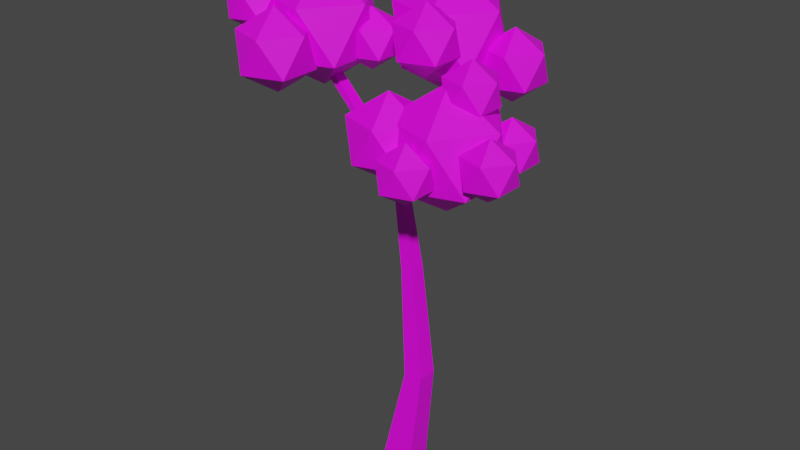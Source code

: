 # Source: Pohon01.blend  (saved by Blender 3.4.6; exported with 4.5.12 LTS)
import bpy
from mathutils import Matrix  # noqa: F401  (used for matrix-valued properties, if any)

bpy.ops.wm.read_factory_settings(use_empty=True)
scene = bpy.context.scene
scene.name = 'Scene'

# ---- collections
col_collection = bpy.data.collections.new('Collection'); scene.collection.children.link(col_collection)

# ---- images (referenced by path relative to the original .blend; pixels are not part of the script)
import os
ASSET_DIR = os.environ.get("B2B_ASSET_DIR", "")  # directory of the original .blend (textures are referenced by path, not embedded)
HERE = os.path.dirname(os.path.abspath(__file__))  # packed textures are extracted next to this script under _unpacked/

def load_image(name, relpath, width, height, colorspace="sRGB"):
    """Load a texture the original file referenced (path relative to the .blend, or extracted next to this script)."""
    p = next((c for c in (os.path.join(HERE, relpath), os.path.join(ASSET_DIR, relpath)) if relpath and os.path.exists(c)), "")
    if p:
        img = bpy.data.images.load(p, check_existing=True)
        img.name = name
    else:  # same state as the original file: an image datablock whose file is absent (Cycles renders it pink)
        img = bpy.data.images.new(name, width, height)
        img.source = "FILE"
        img.filepath = "//" + (relpath or name)
    img.colorspace_settings.name = colorspace
    return img
img_colorpalete_duel_32x_png = load_image('colorPalete_duel-32x.png', 'Colors/colorPalete_duel-32x.png', 1024, 1024, 'sRGB')

# ---- materials (node trees are filled in below, after node groups)
mat_materialmap = bpy.data.materials.new('MaterialMap')
mat_materialmap.alpha_threshold = 0.0
mat_materialmap.use_transparent_shadow = False
mat_materialmap.roughness = 0.5
mat_materialmap.line_color = (0.0, 0.0, 0.0, 1.0)

# ---- material node trees
mat_materialmap.use_nodes = True; mat_materialmap.node_tree.nodes.clear()
_N = mat_materialmap.node_tree.nodes; _L = mat_materialmap.node_tree.links
n0 = _N.new('ShaderNodeOutputMaterial'); n0.name = 'Material Output'; n0.location = (300, 300)
n1 = _N.new('ShaderNodeBsdfPrincipled'); n1.name = 'Principled BSDF'; n1.location = (10, 300)
n1.distribution = 'GGX'
n1.subsurface_method = 'RANDOM_WALK_SKIN'
n1.inputs[3].default_value = 1.45
n1.inputs[27].default_value = (0.0, 0.0, 0.0, 1.0)
n1.inputs[28].default_value = 1.0
n2 = _N.new('ShaderNodeTexImage'); n2.name = 'Image Texture'; n2.location = (-446, 282)
n2.image = img_colorpalete_duel_32x_png
_L.new(n1.outputs[0], n0.inputs[0])
_L.new(n2.outputs[0], n1.inputs[0])
n0.is_active_output = True

# ---- world
world_world = bpy.data.worlds.new('World'); scene.world = world_world
world_world.use_nodes = True; world_world.node_tree.nodes.clear()
_N = world_world.node_tree.nodes; _L = world_world.node_tree.links
n0 = _N.new('ShaderNodeOutputWorld'); n0.name = 'World Output'; n0.location = (300, 300)
n1 = _N.new('ShaderNodeBackground'); n1.name = 'Background'; n1.location = (10, 300)
n1.inputs[0].default_value = (0.05088, 0.05088, 0.05088, 1.0)
_L.new(n1.outputs[0], n0.inputs[0])
n0.is_active_output = True
world_world.color = (0.05088, 0.05088, 0.05088)
world_world.use_sun_shadow = False
world_world.sun_shadow_jitter_overblur = 0.0

# ---- meshes
me_cube_001 = bpy.data.meshes.new('Cube.001')
me_cube_001.from_pydata([(0.4909, -0.2148, 2.336), (0.8081, -0.4452, 2.578), (0.3698, -0.5876, 2.578), (0.09888, -0.2148, 2.578), (0.3698, 0.1581, 2.578), (0.8081, 0.01568, 2.578), (0.6121, -0.5876, 2.97), (0.1738, -0.4452, 2.97), (0.1738, 0.01568, 2.97), (0.6121, 0.1581, 2.97), (0.883, -0.2148, 2.97), (0.4909, -0.2148, 3.212), (0.8916, -0.3297, 2.565), (1.043, -0.4395, 2.681), (0.8339, -0.5073, 2.681), (0.7049, -0.3297, 2.681), (0.8339, -0.1521, 2.681), (1.043, -0.22, 2.681), (0.9493, -0.5073, 2.867), (0.7405, -0.4395, 2.867), (0.7405, -0.22, 2.867), (0.9493, -0.1521, 2.867), (1.078, -0.3297, 2.867), (0.8916, -0.3297, 2.983), (0.4659, -0.6007, 2.513), (0.617, -0.7105, 2.628), (0.4082, -0.7783, 2.628), (0.2792, -0.6007, 2.628), (0.4082, -0.4231, 2.628), (0.617, -0.4909, 2.628), (0.5236, -0.7783, 2.815), (0.3148, -0.7105, 2.815), (0.3148, -0.4909, 2.815), (0.5236, -0.4231, 2.815), (0.6527, -0.6007, 2.815), (0.4659, -0.6007, 2.93), (0.1444, -0.3769, 2.508), (0.3659, -0.5379, 2.677), (0.05976, -0.6373, 2.677), (-0.1294, -0.3769, 2.677), (0.05976, -0.1165, 2.677), (0.3659, -0.216, 2.677), (0.229, -0.6373, 2.951), (-0.07715, -0.5379, 2.951), (-0.07715, -0.216, 2.951), (0.229, -0.1165, 2.951), (0.4182, -0.3769, 2.951), (0.1444, -0.3769, 3.12), (0.5975, -0.1276, 2.94), (0.7485, -0.2374, 3.055), (0.5398, -0.3052, 3.055), (0.4107, -0.1276, 3.055), (0.5398, 0.05, 3.055), (0.7485, -0.01784, 3.055), (0.6552, -0.3052, 3.242), (0.4464, -0.2374, 3.242), (0.4464, -0.01784, 3.242), (0.6552, 0.05, 3.242), (0.7842, -0.1276, 3.242), (0.5975, -0.1276, 3.358), (0.7582, 0.08806, 2.54), (0.9093, -0.0217, 2.655), (0.7005, -0.08953, 2.655), (0.5715, 0.08806, 2.655), (0.7005, 0.2657, 2.655), (0.9093, 0.1978, 2.655), (0.8159, -0.08953, 2.842), (0.6071, -0.0217, 2.842), (0.6071, 0.1978, 2.842), (0.8159, 0.2657, 2.842), (0.9449, 0.08806, 2.842), (0.7582, 0.08806, 2.957), (0.0, 0.4344, 2.849), (0.3172, 0.2039, 3.092), (-0.1212, 0.06148, 3.092), (-0.3921, 0.4344, 3.092), (-0.1212, 0.8072, 3.092), (0.3172, 0.6648, 3.092), (0.1212, 0.06148, 3.484), (-0.3172, 0.2039, 3.484), (-0.3172, 0.6648, 3.484), (0.1212, 0.8072, 3.484), (0.3921, 0.4344, 3.484), (0.0, 0.4344, 3.726), (0.09643, 0.05236, 3.082), (0.2776, -0.07926, 3.221), (0.02723, -0.1606, 3.221), (-0.1275, 0.05236, 3.221), (0.02723, 0.2653, 3.221), (0.2776, 0.184, 3.221), (0.1656, -0.1606, 3.445), (-0.08474, -0.07926, 3.445), (-0.08474, 0.184, 3.445), (0.1656, 0.2653, 3.445), (0.3204, 0.05236, 3.445), (0.09643, 0.05236, 3.583), (0.44, 0.5545, 2.846), (0.6276, 0.4182, 2.989), (0.3683, 0.3339, 2.989), (0.208, 0.5545, 2.989), (0.3683, 0.7751, 2.989), (0.6276, 0.6909, 2.989), (0.5116, 0.3339, 3.221), (0.2523, 0.4182, 3.221), (0.2523, 0.6909, 3.221), (0.5116, 0.7751, 3.221), (0.6719, 0.5545, 3.221), (0.44, 0.5545, 3.364), (0.03136, 0.6146, 3.34), (0.219, 0.4783, 3.483), (-0.04031, 0.394, 3.483), (-0.2006, 0.6146, 3.483), (-0.04031, 0.8352, 3.483), (0.219, 0.7509, 3.483), (0.103, 0.394, 3.715), (-0.1563, 0.4783, 3.715), (-0.1563, 0.7509, 3.715), (0.103, 0.8352, 3.715), (0.2633, 0.6146, 3.715), (0.03136, 0.6146, 3.858), (-0.3641, 0.6628, 3.032), (-0.1764, 0.5264, 3.176), (-0.4357, 0.4422, 3.176), (-0.596, 0.6628, 3.176), (-0.4357, 0.8834, 3.176), (-0.1764, 0.7991, 3.176), (-0.2924, 0.4422, 3.408), (-0.5517, 0.5264, 3.408), (-0.5517, 0.7991, 3.408), (-0.2924, 0.8834, 3.408), (-0.1321, 0.6628, 3.408), (-0.3641, 0.6628, 3.551), (-0.8126, 0.06703, 3.378), (-0.6511, -0.05027, 3.502), (-0.8742, -0.1228, 3.502), (-1.012, 0.06703, 3.502), (-0.8742, 0.2568, 3.502), (-0.6511, 0.1843, 3.502), (-0.7509, -0.1228, 3.701), (-0.974, -0.05027, 3.701), (-0.974, 0.1843, 3.701), (-0.7509, 0.2568, 3.701), (-0.613, 0.06703, 3.701), (-0.8126, 0.06703, 3.825), (-0.765, 0.0, 2.849), (-0.4478, -0.2304, 3.092), (-0.8862, -0.3729, 3.092), (-1.157, 0.0, 3.092), (-0.8862, 0.3729, 3.092), (-0.4478, 0.2304, 3.092), (-0.6439, -0.3729, 3.484), (-1.082, -0.2304, 3.484), (-1.082, 0.2304, 3.484), (-0.6439, 0.3729, 3.484), (-0.373, 0.0, 3.484), (-0.765, 0.0, 3.726), (-0.7756, -0.4357, 2.909), (-0.5604, -0.592, 3.074), (-0.8578, -0.6887, 3.074), (-1.042, -0.4357, 3.074), (-0.8578, -0.1827, 3.074), (-0.5604, -0.2793, 3.074), (-0.6934, -0.6887, 3.34), (-0.9908, -0.592, 3.34), (-0.9908, -0.2793, 3.34), (-0.6934, -0.1827, 3.34), (-0.5096, -0.4357, 3.34), (-0.7756, -0.4357, 3.504), (-1.121, -0.2745, 3.221), (-0.9597, -0.3918, 3.344), (-1.183, -0.4643, 3.344), (-1.321, -0.2745, 3.344), (-1.183, -0.08472, 3.344), (-0.9597, -0.1572, 3.344), (-1.059, -0.4643, 3.543), (-1.283, -0.3918, 3.543), (-1.283, -0.1572, 3.543), (-1.059, -0.08472, 3.543), (-0.9216, -0.2745, 3.543), (-1.121, -0.2745, 3.667), (-0.962, 0.3619, 3.139), (-0.8005, 0.2446, 3.262), (-1.024, 0.1721, 3.262), (-1.162, 0.3619, 3.262), (-1.024, 0.5517, 3.262), (-0.8005, 0.4792, 3.262), (-0.9003, 0.1721, 3.462), (-1.123, 0.2446, 3.462), (-1.123, 0.4792, 3.462), (-0.9003, 0.5517, 3.462), (-0.7624, 0.3619, 3.462), (-0.962, 0.3619, 3.585), (-0.4461, 0.1469, 2.987), (-0.2846, 0.02959, 3.11), (-0.5077, -0.0429, 3.11), (-0.6456, 0.1469, 3.11), (-0.5077, 0.3367, 3.11), (-0.2846, 0.2642, 3.11), (-0.3844, -0.0429, 3.31), (-0.6075, 0.02959, 3.31), (-0.6075, 0.2642, 3.31), (-0.3844, 0.3367, 3.31), (-0.2465, 0.1469, 3.31), (-0.4461, 0.1469, 3.433)], [], [(0, 1, 2), (1, 0, 5), (0, 2, 3), (0, 3, 4), (0, 4, 5), (1, 5, 10), (2, 1, 6), (3, 2, 7), (4, 3, 8), (5, 4, 9), (1, 10, 6), (2, 6, 7), (3, 7, 8), (4, 8, 9), (5, 9, 10), (6, 10, 11), (7, 6, 11), (8, 7, 11), (9, 8, 11), (10, 9, 11), (12, 13, 14), (13, 12, 17), (12, 14, 15), (12, 15, 16), (12, 16, 17), (13, 17, 22), (14, 13, 18), (15, 14, 19), (16, 15, 20), (17, 16, 21), (13, 22, 18), (14, 18, 19), (15, 19, 20), (16, 20, 21), (17, 21, 22), (18, 22, 23), (19, 18, 23), (20, 19, 23), (21, 20, 23), (22, 21, 23), (24, 25, 26), (25, 24, 29), (24, 26, 27), (24, 27, 28), (24, 28, 29), (25, 29, 34), (26, 25, 30), (27, 26, 31), (28, 27, 32), (29, 28, 33), (25, 34, 30), (26, 30, 31), (27, 31, 32), (28, 32, 33), (29, 33, 34), (30, 34, 35), (31, 30, 35), (32, 31, 35), (33, 32, 35), (34, 33, 35), (36, 37, 38), (37, 36, 41), (36, 38, 39), (36, 39, 40), (36, 40, 41), (37, 41, 46), (38, 37, 42), (39, 38, 43), (40, 39, 44), (41, 40, 45), (37, 46, 42), (38, 42, 43), (39, 43, 44), (40, 44, 45), (41, 45, 46), (42, 46, 47), (43, 42, 47), (44, 43, 47), (45, 44, 47), (46, 45, 47), (48, 49, 50), (49, 48, 53), (48, 50, 51), (48, 51, 52), (48, 52, 53), (49, 53, 58), (50, 49, 54), (51, 50, 55), (52, 51, 56), (53, 52, 57), (49, 58, 54), (50, 54, 55), (51, 55, 56), (52, 56, 57), (53, 57, 58), (54, 58, 59), (55, 54, 59), (56, 55, 59), (57, 56, 59), (58, 57, 59), (60, 61, 62), (61, 60, 65), (60, 62, 63), (60, 63, 64), (60, 64, 65), (61, 65, 70), (62, 61, 66), (63, 62, 67), (64, 63, 68), (65, 64, 69), (61, 70, 66), (62, 66, 67), (63, 67, 68), (64, 68, 69), (65, 69, 70), (66, 70, 71), (67, 66, 71), (68, 67, 71), (69, 68, 71), (70, 69, 71), (72, 73, 74), (73, 72, 77), (72, 74, 75), (72, 75, 76), (72, 76, 77), (73, 77, 82), (74, 73, 78), (75, 74, 79), (76, 75, 80), (77, 76, 81), (73, 82, 78), (74, 78, 79), (75, 79, 80), (76, 80, 81), (77, 81, 82), (78, 82, 83), (79, 78, 83), (80, 79, 83), (81, 80, 83), (82, 81, 83), (84, 85, 86), (85, 84, 89), (84, 86, 87), (84, 87, 88), (84, 88, 89), (85, 89, 94), (86, 85, 90), (87, 86, 91), (88, 87, 92), (89, 88, 93), (85, 94, 90), (86, 90, 91), (87, 91, 92), (88, 92, 93), (89, 93, 94), (90, 94, 95), (91, 90, 95), (92, 91, 95), (93, 92, 95), (94, 93, 95), (96, 97, 98), (97, 96, 101), (96, 98, 99), (96, 99, 100), (96, 100, 101), (97, 101, 106), (98, 97, 102), (99, 98, 103), (100, 99, 104), (101, 100, 105), (97, 106, 102), (98, 102, 103), (99, 103, 104), (100, 104, 105), (101, 105, 106), (102, 106, 107), (103, 102, 107), (104, 103, 107), (105, 104, 107), (106, 105, 107), (108, 109, 110), (109, 108, 113), (108, 110, 111), (108, 111, 112), (108, 112, 113), (109, 113, 118), (110, 109, 114), (111, 110, 115), (112, 111, 116), (113, 112, 117), (109, 118, 114), (110, 114, 115), (111, 115, 116), (112, 116, 117), (113, 117, 118), (114, 118, 119), (115, 114, 119), (116, 115, 119), (117, 116, 119), (118, 117, 119), (120, 121, 122), (121, 120, 125), (120, 122, 123), (120, 123, 124), (120, 124, 125), (121, 125, 130), (122, 121, 126), (123, 122, 127), (124, 123, 128), (125, 124, 129), (121, 130, 126), (122, 126, 127), (123, 127, 128), (124, 128, 129), (125, 129, 130), (126, 130, 131), (127, 126, 131), (128, 127, 131), (129, 128, 131), (130, 129, 131), (132, 133, 134), (133, 132, 137), (132, 134, 135), (132, 135, 136), (132, 136, 137), (133, 137, 142), (134, 133, 138), (135, 134, 139), (136, 135, 140), (137, 136, 141), (133, 142, 138), (134, 138, 139), (135, 139, 140), (136, 140, 141), (137, 141, 142), (138, 142, 143), (139, 138, 143), (140, 139, 143), (141, 140, 143), (142, 141, 143), (144, 145, 146), (145, 144, 149), (144, 146, 147), (144, 147, 148), (144, 148, 149), (145, 149, 154), (146, 145, 150), (147, 146, 151), (148, 147, 152), (149, 148, 153), (145, 154, 150), (146, 150, 151), (147, 151, 152), (148, 152, 153), (149, 153, 154), (150, 154, 155), (151, 150, 155), (152, 151, 155), (153, 152, 155), (154, 153, 155), (156, 157, 158), (157, 156, 161), (156, 158, 159), (156, 159, 160), (156, 160, 161), (157, 161, 166), (158, 157, 162), (159, 158, 163), (160, 159, 164), (161, 160, 165), (157, 166, 162), (158, 162, 163), (159, 163, 164), (160, 164, 165), (161, 165, 166), (162, 166, 167), (163, 162, 167), (164, 163, 167), (165, 164, 167), (166, 165, 167), (168, 169, 170), (169, 168, 173), (168, 170, 171), (168, 171, 172), (168, 172, 173), (169, 173, 178), (170, 169, 174), (171, 170, 175), (172, 171, 176), (173, 172, 177), (169, 178, 174), (170, 174, 175), (171, 175, 176), (172, 176, 177), (173, 177, 178), (174, 178, 179), (175, 174, 179), (176, 175, 179), (177, 176, 179), (178, 177, 179), (180, 181, 182), (181, 180, 185), (180, 182, 183), (180, 183, 184), (180, 184, 185), (181, 185, 190), (182, 181, 186), (183, 182, 187), (184, 183, 188), (185, 184, 189), (181, 190, 186), (182, 186, 187), (183, 187, 188), (184, 188, 189), (185, 189, 190), (186, 190, 191), (187, 186, 191), (188, 187, 191), (189, 188, 191), (190, 189, 191), (192, 193, 194), (193, 192, 197), (192, 194, 195), (192, 195, 196), (192, 196, 197), (193, 197, 202), (194, 193, 198), (195, 194, 199), (196, 195, 200), (197, 196, 201), (193, 202, 198), (194, 198, 199), (195, 199, 200), (196, 200, 201), (197, 201, 202), (198, 202, 203), (199, 198, 203), (200, 199, 203), (201, 200, 203), (202, 201, 203)])
_uv = me_cube_001.uv_layers.new(name='UVMap')
_uv.uv.foreach_set('vector', [0.3262, 0.7957, 0.5254, 0.7957, 0.3515, 0.7957, 0.5254, 0.7957, 0.3262, 0.7957, 0.5254, 0.7957, 0.3263, 0.7957, 0.3262, 0.7957, 0.3271, 0.7957, 0.3281, 0.7957, 0.3289, 0.7957, 0.328, 0.7957, 0.3262, 0.7957, 0.3515, 0.7957, 0.5254, 0.7957, 0.5254, 0.7957, 0.5254, 0.7957, 0.6738, 0.7957, 0.3272, 0.7957, 0.328, 0.7957, 0.3271, 0.7957, 0.3271, 0.7957, 0.3262, 0.7957, 0.3271, 0.7957, 0.328, 0.7957, 0.3289, 0.7957, 0.3289, 0.7957, 0.3271, 0.7957, 0.3263, 0.7957, 0.3262, 0.7957, 0.328, 0.7957, 0.328, 0.7957, 0.3271, 0.7957, 0.3262, 0.7957, 0.3263, 0.7957, 0.3271, 0.7957, 0.3262, 0.7957, 0.4746, 0.7957, 0.4746, 0.7957, 0.328, 0.7957, 0.3289, 0.7957, 0.3281, 0.7957, 0.3271, 0.7957, 0.3262, 0.7957, 0.3271, 0.7957, 0.3271, 0.7957, 0.328, 0.7957, 0.3272, 0.7957, 0.4746, 0.7957, 0.6485, 0.7957, 0.6738, 0.7957, 0.4746, 0.7957, 0.4746, 0.7957, 0.6738, 0.7957, 0.6485, 0.7957, 0.4746, 0.7957, 0.6738, 0.7957, 0.3271, 0.7957, 0.3262, 0.7957, 0.3263, 0.7957, 0.3262, 0.7906, 0.5254, 0.7906, 0.3515, 0.7906, 0.5254, 0.7906, 0.3262, 0.7906, 0.5254, 0.7906, 0.3263, 0.7906, 0.3262, 0.7906, 0.3271, 0.7906, 0.3281, 0.7906, 0.3289, 0.7906, 0.328, 0.7906, 0.3262, 0.7906, 0.3515, 0.7906, 0.5254, 0.7906, 0.5254, 0.7906, 0.5254, 0.7906, 0.6738, 0.7906, 0.3272, 0.7906, 0.328, 0.7906, 0.3271, 0.7906, 0.3271, 0.7906, 0.3262, 0.7906, 0.3271, 0.7906, 0.328, 0.7906, 0.3289, 0.7906, 0.3289, 0.7906, 0.3271, 0.7906, 0.3263, 0.7906, 0.3262, 0.7906, 0.328, 0.7906, 0.328, 0.7906, 0.3271, 0.7906, 0.3262, 0.7906, 0.3263, 0.7906, 0.3271, 0.7906, 0.3262, 0.7906, 0.4746, 0.7906, 0.4746, 0.7906, 0.328, 0.7906, 0.3289, 0.7906, 0.3281, 0.7906, 0.3271, 0.7906, 0.3262, 0.7906, 0.3271, 0.7906, 0.3271, 0.7906, 0.328, 0.7906, 0.3272, 0.7906, 0.4746, 0.7906, 0.6485, 0.7906, 0.6738, 0.7906, 0.4746, 0.7906, 0.4746, 0.7906, 0.6738, 0.7906, 0.6485, 0.7906, 0.4746, 0.7906, 0.6738, 0.7906, 0.3271, 0.7906, 0.3262, 0.7906, 0.3263, 0.7906, 0.3262, 0.7906, 0.5254, 0.7906, 0.3515, 0.7906, 0.5254, 0.7906, 0.3262, 0.7906, 0.5254, 0.7906, 0.3263, 0.7906, 0.3262, 0.7906, 0.3271, 0.7906, 0.3281, 0.7906, 0.3289, 0.7906, 0.328, 0.7906, 0.3262, 0.7906, 0.3515, 0.7906, 0.5254, 0.7906, 0.5254, 0.7906, 0.5254, 0.7906, 0.6738, 0.7906, 0.3272, 0.7906, 0.328, 0.7906, 0.3271, 0.7906, 0.3271, 0.7906, 0.3262, 0.7906, 0.3271, 0.7906, 0.328, 0.7906, 0.3289, 0.7906, 0.3289, 0.7906, 0.3271, 0.7906, 0.3263, 0.7906, 0.3262, 0.7906, 0.328, 0.7906, 0.328, 0.7906, 0.3271, 0.7906, 0.3262, 0.7906, 0.3263, 0.7906, 0.3271, 0.7906, 0.3262, 0.7906, 0.4746, 0.7906, 0.4746, 0.7906, 0.328, 0.7906, 0.3289, 0.7906, 0.3281, 0.7906, 0.3271, 0.7906, 0.3262, 0.7906, 0.3271, 0.7906, 0.3271, 0.7906, 0.328, 0.7906, 0.3272, 0.7906, 0.4746, 0.7906, 0.6485, 0.7906, 0.6738, 0.7906, 0.4746, 0.7906, 0.4746, 0.7906, 0.6738, 0.7906, 0.6485, 0.7906, 0.4746, 0.7906, 0.6738, 0.7906, 0.3271, 0.7906, 0.3262, 0.7906, 0.3263, 0.7906, 0.3262, 0.7906, 0.5254, 0.7906, 0.3515, 0.7906, 0.5254, 0.7906, 0.3262, 0.7906, 0.5254, 0.7906, 0.3263, 0.7906, 0.3262, 0.7906, 0.3271, 0.7906, 0.3281, 0.7906, 0.3289, 0.7906, 0.328, 0.7906, 0.3262, 0.7906, 0.3515, 0.7906, 0.5254, 0.7906, 0.5254, 0.7906, 0.5254, 0.7906, 0.6738, 0.7906, 0.3272, 0.7906, 0.328, 0.7906, 0.3271, 0.7906, 0.3271, 0.7906, 0.3262, 0.7906, 0.3271, 0.7906, 0.328, 0.7906, 0.3289, 0.7906, 0.3289, 0.7906, 0.3271, 0.7906, 0.3263, 0.7906, 0.3262, 0.7906, 0.328, 0.7906, 0.328, 0.7906, 0.3271, 0.7906, 0.3262, 0.7906, 0.3263, 0.7906, 0.3271, 0.7906, 0.3262, 0.7906, 0.4746, 0.7906, 0.4746, 0.7906, 0.328, 0.7906, 0.3289, 0.7906, 0.3281, 0.7906, 0.3271, 0.7906, 0.3262, 0.7906, 0.3271, 0.7906, 0.3271, 0.7906, 0.328, 0.7906, 0.3272, 0.7906, 0.4746, 0.7906, 0.6485, 0.7906, 0.6738, 0.7906, 0.4746, 0.7906, 0.4746, 0.7906, 0.6738, 0.7906, 0.6485, 0.7906, 0.4746, 0.7906, 0.6738, 0.7906, 0.3271, 0.7906, 0.3262, 0.7906, 0.3263, 0.7906, 0.3262, 0.7906, 0.5254, 0.7906, 0.3515, 0.7906, 0.5254, 0.7906, 0.3262, 0.7906, 0.5254, 0.7906, 0.3263, 0.7906, 0.3262, 0.7906, 0.3271, 0.7906, 0.3281, 0.7906, 0.3289, 0.7906, 0.328, 0.7906, 0.3262, 0.7906, 0.3515, 0.7906, 0.5254, 0.7906, 0.5254, 0.7906, 0.5254, 0.7906, 0.6738, 0.7906, 0.3272, 0.7906, 0.328, 0.7906, 0.3271, 0.7906, 0.3271, 0.7906, 0.3262, 0.7906, 0.3271, 0.7906, 0.328, 0.7906, 0.3289, 0.7906, 0.3289, 0.7906, 0.3271, 0.7906, 0.3263, 0.7906, 0.3262, 0.7906, 0.328, 0.7906, 0.328, 0.7906, 0.3271, 0.7906, 0.3262, 0.7906, 0.3263, 0.7906, 0.3271, 0.7906, 0.3262, 0.7906, 0.4746, 0.7906, 0.4746, 0.7906, 0.328, 0.7906, 0.3289, 0.7906, 0.3281, 0.7906, 0.3271, 0.7906, 0.3262, 0.7906, 0.3271, 0.7906, 0.3271, 0.7906, 0.328, 0.7906, 0.3272, 0.7906, 0.4746, 0.7906, 0.6485, 0.7906, 0.6738, 0.7906, 0.4746, 0.7906, 0.4746, 0.7906, 0.6738, 0.7906, 0.6485, 0.7906, 0.4746, 0.7906, 0.6738, 0.7906, 0.3271, 0.7906, 0.3262, 0.7906, 0.3263, 0.7906, 0.3262, 0.7906, 0.5254, 0.7906, 0.3515, 0.7906, 0.5254, 0.7906, 0.3262, 0.7906, 0.5254, 0.7906, 0.3263, 0.7906, 0.3262, 0.7906, 0.3271, 0.7906, 0.3281, 0.7906, 0.3289, 0.7906, 0.328, 0.7906, 0.3262, 0.7906, 0.3515, 0.7906, 0.5254, 0.7906, 0.5254, 0.7906, 0.5254, 0.7906, 0.6738, 0.7906, 0.3272, 0.7906, 0.328, 0.7906, 0.3271, 0.7906, 0.3271, 0.7906, 0.3262, 0.7906, 0.3271, 0.7906, 0.328, 0.7906, 0.3289, 0.7906, 0.3289, 0.7906, 0.3271, 0.7906, 0.3263, 0.7906, 0.3262, 0.7906, 0.328, 0.7906, 0.328, 0.7906, 0.3271, 0.7906, 0.3262, 0.7906, 0.3263, 0.7906, 0.3271, 0.7906, 0.3262, 0.7906, 0.4746, 0.7906, 0.4746, 0.7906, 0.328, 0.7906, 0.3289, 0.7906, 0.3281, 0.7906, 0.3271, 0.7906, 0.3262, 0.7906, 0.3271, 0.7906, 0.3271, 0.7906, 0.328, 0.7906, 0.3272, 0.7906, 0.4746, 0.7906, 0.6485, 0.7906, 0.6738, 0.7906, 0.4746, 0.7906, 0.4746, 0.7906, 0.6738, 0.7906, 0.6485, 0.7906, 0.4746, 0.7906, 0.6738, 0.7906, 0.3271, 0.7906, 0.3262, 0.7906, 0.3263, 0.7906, 0.3262, 0.788, 0.5254, 0.788, 0.3515, 0.788, 0.5254, 0.788, 0.3262, 0.788, 0.5254, 0.788, 0.3263, 0.7881, 0.3262, 0.7881, 0.3271, 0.7881, 0.3281, 0.788, 0.3289, 0.7881, 0.328, 0.7881, 0.3262, 0.788, 0.3515, 0.788, 0.5254, 0.788, 0.5254, 0.788, 0.5254, 0.788, 0.6738, 0.788, 0.3272, 0.788, 0.328, 0.788, 0.3271, 0.7881, 0.3271, 0.7881, 0.3262, 0.7881, 0.3271, 0.7881, 0.328, 0.7881, 0.3289, 0.7881, 0.3289, 0.7881, 0.3271, 0.7881, 0.3263, 0.7881, 0.3262, 0.7881, 0.328, 0.788, 0.328, 0.7881, 0.3271, 0.7881, 0.3262, 0.7881, 0.3263, 0.7881, 0.3271, 0.7881, 0.3262, 0.788, 0.4746, 0.788, 0.4746, 0.788, 0.328, 0.7881, 0.3289, 0.7881, 0.3281, 0.7881, 0.3271, 0.7881, 0.3262, 0.7881, 0.3271, 0.7881, 0.3271, 0.7881, 0.328, 0.7881, 0.3272, 0.7881, 0.4746, 0.788, 0.6485, 0.788, 0.6738, 0.788, 0.4746, 0.788, 0.4746, 0.788, 0.6738, 0.788, 0.6485, 0.788, 0.4746, 0.788, 0.6738, 0.788, 0.3271, 0.7881, 0.3262, 0.7881, 0.3263, 0.788, 0.3262, 0.7836, 0.5254, 0.7836, 0.3515, 0.7836, 0.5254, 0.7836, 0.3262, 0.7836, 0.5254, 0.7836, 0.3263, 0.7836, 0.3262, 0.7836, 0.3271, 0.7836, 0.3281, 0.7836, 0.3289, 0.7836, 0.328, 0.7836, 0.3262, 0.7836, 0.3515, 0.7836, 0.5254, 0.7836, 0.5254, 0.7836, 0.5254, 0.7836, 0.6738, 0.7836, 0.3272, 0.7836, 0.328, 0.7836, 0.3271, 0.7836, 0.3271, 0.7836, 0.3262, 0.7836, 0.3271, 0.7836, 0.328, 0.7836, 0.3289, 0.7836, 0.3289, 0.7836, 0.3271, 0.7836, 0.3263, 0.7836, 0.3262, 0.7836, 0.328, 0.7836, 0.328, 0.7836, 0.3271, 0.7836, 0.3262, 0.7836, 0.3263, 0.7836, 0.3271, 0.7836, 0.3262, 0.7836, 0.4746, 0.7836, 0.4746, 0.7836, 0.328, 0.7836, 0.3289, 0.7836, 0.3281, 0.7836, 0.3271, 0.7836, 0.3262, 0.7836, 0.3271, 0.7836, 0.3271, 0.7836, 0.328, 0.7836, 0.3272, 0.7836, 0.4746, 0.7836, 0.6485, 0.7836, 0.6738, 0.7836, 0.4746, 0.7836, 0.4746, 0.7836, 0.6738, 0.7836, 0.6485, 0.7836, 0.4746, 0.7836, 0.6738, 0.7836, 0.3271, 0.7836, 0.3262, 0.7836, 0.3263, 0.7836, 0.3262, 0.7831, 0.5254, 0.7831, 0.3515, 0.7831, 0.5254, 0.7831, 0.3262, 0.7831, 0.5254, 0.7831, 0.3263, 0.7832, 0.3262, 0.7832, 0.3271, 0.7832, 0.3281, 0.7831, 0.3289, 0.7831, 0.328, 0.7831, 0.3262, 0.7831, 0.3515, 0.7831, 0.5254, 0.7831, 0.5254, 0.7831, 0.5254, 0.7831, 0.6738, 0.7831, 0.3272, 0.7831, 0.328, 0.7831, 0.3271, 0.7831, 0.3271, 0.7832, 0.3262, 0.7832, 0.3271, 0.7832, 0.328, 0.7831, 0.3289, 0.7831, 0.3289, 0.7832, 0.3271, 0.7832, 0.3263, 0.7832, 0.3262, 0.7831, 0.328, 0.7831, 0.328, 0.7831, 0.3271, 0.7831, 0.3262, 0.7832, 0.3263, 0.7832, 0.3271, 0.7832, 0.3262, 0.7831, 0.4746, 0.7831, 0.4746, 0.7831, 0.328, 0.7831, 0.3289, 0.7832, 0.3281, 0.7832, 0.3271, 0.7832, 0.3262, 0.7831, 0.3271, 0.7831, 0.3271, 0.7831, 0.328, 0.7831, 0.3272, 0.7832, 0.4746, 0.7831, 0.6485, 0.7831, 0.6738, 0.7831, 0.4746, 0.7831, 0.4746, 0.7831, 0.6738, 0.7831, 0.6485, 0.7831, 0.4746, 0.7831, 0.6738, 0.7831, 0.3271, 0.7831, 0.3262, 0.7831, 0.3263, 0.7831, 0.3262, 0.783, 0.5254, 0.783, 0.3515, 0.783, 0.5254, 0.783, 0.3262, 0.783, 0.5254, 0.783, 0.3263, 0.783, 0.3262, 0.783, 0.3271, 0.783, 0.3281, 0.783, 0.3289, 0.783, 0.328, 0.783, 0.3262, 0.783, 0.3515, 0.783, 0.5254, 0.783, 0.5254, 0.783, 0.5254, 0.783, 0.6738, 0.783, 0.3272, 0.783, 0.328, 0.783, 0.3271, 0.783, 0.3271, 0.783, 0.3262, 0.783, 0.3271, 0.783, 0.328, 0.783, 0.3289, 0.783, 0.3289, 0.783, 0.3271, 0.783, 0.3263, 0.783, 0.3262, 0.783, 0.328, 0.783, 0.328, 0.783, 0.3271, 0.783, 0.3262, 0.783, 0.3263, 0.783, 0.3271, 0.783, 0.3262, 0.783, 0.4746, 0.783, 0.4746, 0.783, 0.328, 0.783, 0.3289, 0.783, 0.3281, 0.783, 0.3271, 0.783, 0.3262, 0.783, 0.3271, 0.783, 0.3271, 0.783, 0.328, 0.783, 0.3272, 0.783, 0.4746, 0.783, 0.6485, 0.783, 0.6738, 0.783, 0.4746, 0.783, 0.4746, 0.783, 0.6738, 0.783, 0.6485, 0.783, 0.4746, 0.783, 0.6738, 0.783, 0.3271, 0.783, 0.3262, 0.783, 0.3263, 0.783, 0.3262, 0.7834, 0.5254, 0.7834, 0.3515, 0.7834, 0.5254, 0.7834, 0.3262, 0.7834, 0.5254, 0.7834, 0.3263, 0.7834, 0.3262, 0.7834, 0.3271, 0.7834, 0.3281, 0.7834, 0.3289, 0.7834, 0.328, 0.7834, 0.3262, 0.7834, 0.3515, 0.7834, 0.5254, 0.7834, 0.5254, 0.7834, 0.5254, 0.7834, 0.6738, 0.7834, 0.3272, 0.7834, 0.328, 0.7834, 0.3271, 0.7834, 0.3271, 0.7834, 0.3262, 0.7834, 0.3271, 0.7834, 0.328, 0.7834, 0.3289, 0.7834, 0.3289, 0.7834, 0.3271, 0.7834, 0.3263, 0.7834, 0.3262, 0.7834, 0.328, 0.7834, 0.328, 0.7834, 0.3271, 0.7834, 0.3262, 0.7834, 0.3263, 0.7834, 0.3271, 0.7834, 0.3262, 0.7834, 0.4746, 0.7834, 0.4746, 0.7834, 0.328, 0.7834, 0.3289, 0.7834, 0.3281, 0.7834, 0.3271, 0.7834, 0.3262, 0.7834, 0.3271, 0.7834, 0.3271, 0.7834, 0.328, 0.7834, 0.3272, 0.7834, 0.4746, 0.7834, 0.6485, 0.7834, 0.6738, 0.7834, 0.4746, 0.7834, 0.4746, 0.7834, 0.6738, 0.7834, 0.6485, 0.7834, 0.4746, 0.7834, 0.6738, 0.7834, 0.3271, 0.7834, 0.3262, 0.7834, 0.3263, 0.7834, 0.3262, 0.7947, 0.5254, 0.7947, 0.3515, 0.7947, 0.5254, 0.7947, 0.3262, 0.7947, 0.5254, 0.7947, 0.3263, 0.7947, 0.3262, 0.7947, 0.3271, 0.7947, 0.3281, 0.7947, 0.3289, 0.7947, 0.328, 0.7947, 0.3262, 0.7947, 0.3515, 0.7947, 0.5254, 0.7947, 0.5254, 0.7947, 0.5254, 0.7947, 0.6738, 0.7947, 0.3272, 0.7947, 0.328, 0.7947, 0.3271, 0.7947, 0.3271, 0.7947, 0.3262, 0.7947, 0.3271, 0.7947, 0.328, 0.7947, 0.3289, 0.7947, 0.3289, 0.7947, 0.3271, 0.7947, 0.3263, 0.7947, 0.3262, 0.7947, 0.328, 0.7947, 0.328, 0.7947, 0.3271, 0.7947, 0.3262, 0.7947, 0.3263, 0.7947, 0.3271, 0.7947, 0.3262, 0.7947, 0.4746, 0.7947, 0.4746, 0.7947, 0.328, 0.7947, 0.3289, 0.7947, 0.3281, 0.7947, 0.3271, 0.7947, 0.3262, 0.7947, 0.3271, 0.7947, 0.3271, 0.7947, 0.328, 0.7947, 0.3272, 0.7947, 0.4746, 0.7947, 0.6485, 0.7947, 0.6738, 0.7947, 0.4746, 0.7947, 0.4746, 0.7947, 0.6738, 0.7947, 0.6485, 0.7947, 0.4746, 0.7947, 0.6738, 0.7947, 0.3271, 0.7947, 0.3262, 0.7947, 0.3263, 0.7947, 0.3262, 0.7991, 0.5254, 0.7991, 0.3515, 0.7991, 0.5254, 0.7991, 0.3262, 0.7991, 0.5254, 0.7991, 0.3263, 0.7991, 0.3262, 0.7991, 0.3271, 0.7991, 0.3281, 0.7991, 0.3289, 0.7991, 0.328, 0.7991, 0.3262, 0.7991, 0.3515, 0.7991, 0.5254, 0.7991, 0.5254, 0.7991, 0.5254, 0.7991, 0.6738, 0.7991, 0.3272, 0.7991, 0.328, 0.7991, 0.3271, 0.7991, 0.3271, 0.7991, 0.3262, 0.7991, 0.3271, 0.7991, 0.328, 0.7991, 0.3289, 0.7991, 0.3289, 0.7991, 0.3271, 0.7991, 0.3263, 0.7991, 0.3262, 0.7991, 0.328, 0.7991, 0.328, 0.7991, 0.3271, 0.7991, 0.3262, 0.7991, 0.3263, 0.7991, 0.3271, 0.7991, 0.3262, 0.7991, 0.4746, 0.7991, 0.4746, 0.7991, 0.328, 0.7991, 0.3289, 0.7991, 0.3281, 0.7991, 0.3271, 0.7991, 0.3262, 0.7991, 0.3271, 0.7991, 0.3271, 0.7991, 0.328, 0.7991, 0.3272, 0.7991, 0.4746, 0.7991, 0.6485, 0.7991, 0.6738, 0.7991, 0.4746, 0.7991, 0.4746, 0.7991, 0.6738, 0.7991, 0.6485, 0.7991, 0.4746, 0.7991, 0.6738, 0.7991, 0.3271, 0.7991, 0.3262, 0.7991, 0.3263, 0.7991, 0.3262, 0.7947, 0.5254, 0.7947, 0.3515, 0.7947, 0.5254, 0.7947, 0.3262, 0.7947, 0.5254, 0.7947, 0.3263, 0.7947, 0.3262, 0.7947, 0.3271, 0.7947, 0.3281, 0.7947, 0.3289, 0.7947, 0.328, 0.7947, 0.3262, 0.7947, 0.3515, 0.7947, 0.5254, 0.7947, 0.5254, 0.7947, 0.5254, 0.7947, 0.6738, 0.7947, 0.3272, 0.7947, 0.328, 0.7947, 0.3271, 0.7947, 0.3271, 0.7947, 0.3262, 0.7947, 0.3271, 0.7947, 0.328, 0.7947, 0.3289, 0.7947, 0.3289, 0.7947, 0.3271, 0.7947, 0.3263, 0.7947, 0.3262, 0.7947, 0.328, 0.7947, 0.328, 0.7947, 0.3271, 0.7947, 0.3262, 0.7947, 0.3263, 0.7947, 0.3271, 0.7947, 0.3262, 0.7947, 0.4746, 0.7947, 0.4746, 0.7947, 0.328, 0.7947, 0.3289, 0.7947, 0.3281, 0.7947, 0.3271, 0.7947, 0.3262, 0.7947, 0.3271, 0.7947, 0.3271, 0.7947, 0.328, 0.7947, 0.3272, 0.7947, 0.4746, 0.7947, 0.6485, 0.7947, 0.6738, 0.7947, 0.4746, 0.7947, 0.4746, 0.7947, 0.6738, 0.7947, 0.6485, 0.7947, 0.4746, 0.7947, 0.6738, 0.7947, 0.3271, 0.7947, 0.3262, 0.7947, 0.3263, 0.7947, 0.3262, 0.7947, 0.5254, 0.7947, 0.3515, 0.7947, 0.5254, 0.7947, 0.3262, 0.7947, 0.5254, 0.7947, 0.3263, 0.7947, 0.3262, 0.7947, 0.3271, 0.7947, 0.3281, 0.7947, 0.3289, 0.7947, 0.328, 0.7947, 0.3262, 0.7947, 0.3515, 0.7947, 0.5254, 0.7947, 0.5254, 0.7947, 0.5254, 0.7947, 0.6738, 0.7947, 0.3272, 0.7947, 0.328, 0.7947, 0.3271, 0.7947, 0.3271, 0.7947, 0.3262, 0.7947, 0.3271, 0.7947, 0.328, 0.7947, 0.3289, 0.7947, 0.3289, 0.7947, 0.3271, 0.7947, 0.3263, 0.7947, 0.3262, 0.7947, 0.328, 0.7947, 0.328, 0.7947, 0.3271, 0.7947, 0.3262, 0.7947, 0.3263, 0.7947, 0.3271, 0.7947, 0.3262, 0.7947, 0.4746, 0.7947, 0.4746, 0.7947, 0.328, 0.7947, 0.3289, 0.7947, 0.3281, 0.7947, 0.3271, 0.7947, 0.3262, 0.7947, 0.3271, 0.7947, 0.3271, 0.7947, 0.328, 0.7947, 0.3272, 0.7947, 0.4746, 0.7947, 0.6485, 0.7947, 0.6738, 0.7947, 0.4746, 0.7947, 0.4746, 0.7947, 0.6738, 0.7947, 0.6485, 0.7947, 0.4746, 0.7947, 0.6738, 0.7947, 0.3271, 0.7947, 0.3262, 0.7947, 0.3263, 0.7947, 0.3262, 0.7947, 0.5254, 0.7947, 0.3515, 0.7947, 0.5254, 0.7947, 0.3262, 0.7947, 0.5254, 0.7947, 0.3263, 0.7947, 0.3262, 0.7947, 0.3271, 0.7947, 0.3281, 0.7947, 0.3289, 0.7947, 0.328, 0.7947, 0.3262, 0.7947, 0.3515, 0.7947, 0.5254, 0.7947, 0.5254, 0.7947, 0.5254, 0.7947, 0.6738, 0.7947, 0.3272, 0.7947, 0.328, 0.7947, 0.3271, 0.7947, 0.3271, 0.7947, 0.3262, 0.7947, 0.3271, 0.7947, 0.328, 0.7947, 0.3289, 0.7947, 0.3289, 0.7947, 0.3271, 0.7947, 0.3263, 0.7947, 0.3262, 0.7947, 0.328, 0.7947, 0.328, 0.7947, 0.3271, 0.7947, 0.3262, 0.7947, 0.3263, 0.7947, 0.3271, 0.7947, 0.3262, 0.7947, 0.4746, 0.7947, 0.4746, 0.7947, 0.328, 0.7947, 0.3289, 0.7947, 0.3281, 0.7947, 0.3271, 0.7947, 0.3262, 0.7947, 0.3271, 0.7947, 0.3271, 0.7947, 0.328, 0.7947, 0.3272, 0.7947, 0.4746, 0.7947, 0.6485, 0.7947, 0.6738, 0.7947, 0.4746, 0.7947, 0.4746, 0.7947, 0.6738, 0.7947, 0.6485, 0.7947, 0.4746, 0.7947, 0.6738, 0.7947, 0.3271, 0.7947, 0.3262, 0.7947, 0.3263, 0.7947, 0.3262, 0.7947, 0.5254, 0.7947, 0.3515, 0.7947, 0.5254, 0.7947, 0.3262, 0.7947, 0.5254, 0.7947, 0.3263, 0.7947, 0.3262, 0.7947, 0.3271, 0.7947, 0.3281, 0.7947, 0.3289, 0.7947, 0.328, 0.7947, 0.3262, 0.7947, 0.3515, 0.7947, 0.5254, 0.7947, 0.5254, 0.7947, 0.5254, 0.7947, 0.6738, 0.7947, 0.3272, 0.7947, 0.328, 0.7947, 0.3271, 0.7947, 0.3271, 0.7947, 0.3262, 0.7947, 0.3271, 0.7947, 0.328, 0.7947, 0.3289, 0.7947, 0.3289, 0.7947, 0.3271, 0.7947, 0.3263, 0.7947, 0.3262, 0.7947, 0.328, 0.7947, 0.328, 0.7947, 0.3271, 0.7947, 0.3262, 0.7947, 0.3263, 0.7947, 0.3271, 0.7947, 0.3262, 0.7947, 0.4746, 0.7947, 0.4746, 0.7947, 0.328, 0.7947, 0.3289, 0.7947, 0.3281, 0.7947, 0.3271, 0.7947, 0.3262, 0.7947, 0.3271, 0.7947, 0.3271, 0.7947, 0.328, 0.7947, 0.3272, 0.7947, 0.4746, 0.7947, 0.6485, 0.7947, 0.6738, 0.7947, 0.4746, 0.7947, 0.4746, 0.7947, 0.6738, 0.7947, 0.6485, 0.7947, 0.4746, 0.7947, 0.6738, 0.7947, 0.3271, 0.7947, 0.3262, 0.7947, 0.3263, 0.7947])
me_cube_001.materials.append(mat_materialmap)
me_cube_001.update()
me_cube_002 = bpy.data.meshes.new('Cube.002')
me_cube_002.from_pydata([(-0.1512, -0.1, 0.0), (0.0319, -0.07688, 0.7884), (-0.1512, 0.1, 0.0), (0.0319, 0.07688, 0.7884), (0.1, -0.1, 0.0), (0.1821, -0.07688, 0.8105), (0.1, 0.1, 0.0), (0.1821, 0.07688, 0.8105), (-0.01761, -0.05655, 1.662), (-0.01761, 0.05655, 1.662), (0.08396, -0.05655, 1.671), (0.08396, 0.05655, 1.671), (-0.09494, -0.04158, 2.254), (-0.09494, 0.04158, 2.254), (-0.02573, -0.04158, 2.259), (-0.02573, 0.04158, 2.259), (-0.1033, -0.04158, 2.302), (-0.1033, 0.04158, 2.302), (-0.04237, -0.04158, 2.324), (-0.04237, 0.04158, 2.324), (-0.6896, -0.0431, 2.95), (-0.6896, 0.0431, 2.95), (-0.6545, -0.0431, 2.988), (-0.6545, 0.0431, 2.988), (0.09005, -0.1104, 2.444), (0.09005, -0.04754, 2.444), (0.05951, -0.1104, 2.468), (0.05951, -0.04754, 2.468), (0.2917, -0.2097, 2.691), (0.2917, -0.1773, 2.691), (0.2769, -0.2097, 2.701), (0.2769, -0.1773, 2.701), (-0.2059, 0.0489, 2.718), (-0.1591, 0.04902, 2.67), (-0.1802, 0.08851, 2.645), (-0.227, 0.08863, 2.693), (-0.2996, 0.04219, 2.622), (-0.2528, 0.04207, 2.574), (-0.2528, -0.04207, 2.574), (-0.2996, -0.04219, 2.622), (-0.3459, -0.04219, 2.586), (-0.2999, -0.04207, 2.537), (-0.2999, 0.04207, 2.537), (-0.3459, 0.04219, 2.586), (0.1883, 0.3933, 3.022), (0.162, 0.3932, 3.049), (0.173, 0.4235, 3.008), (0.1467, 0.4235, 3.035)], [], [(0, 1, 3, 2), (2, 3, 7, 6), (6, 7, 5, 4), (4, 5, 1, 0), (2, 6, 4, 0), (5, 7, 11, 10), (8, 10, 14, 12), (3, 1, 8, 9), (1, 5, 10, 8), (7, 3, 9, 11), (15, 13, 17, 19), (11, 9, 13, 15), (10, 11, 15, 14), (9, 8, 12, 13), (19, 17, 42, 37), (19, 18, 26, 27), (13, 12, 16, 17), (12, 14, 18, 16), (23, 21, 20, 22), (17, 16, 41, 42), (43, 40, 20, 21), (18, 19, 37, 38), (26, 24, 28, 30), (14, 15, 25, 24), (15, 19, 27, 25), (18, 14, 24, 26), (28, 29, 31, 30), (27, 26, 30, 31), (25, 27, 31, 29), (24, 25, 29, 28), (16, 18, 38, 41), (40, 39, 22, 20), (32, 33, 44, 45), (39, 36, 23, 22), (43, 36, 37, 42), (39, 40, 41, 38), (40, 43, 42, 41), (36, 39, 32, 35), (36, 43, 21, 23), (39, 38, 33, 32), (37, 36, 35, 34), (38, 37, 34, 33), (47, 45, 44, 46), (33, 34, 46, 44), (35, 32, 45, 47), (34, 35, 47, 46)])
_uv = me_cube_002.uv_layers.new(name='UVMap')
_uv.uv.foreach_set('vector', [0.5791, 0.5257, 0.3082, 0.5257, 0.3082, 0.5257, 0.5791, 0.5257, 0.5791, 0.5257, 0.3082, 0.5257, 0.3082, 0.5257, 0.5791, 0.5257, 0.5791, 0.5257, 0.3082, 0.5257, 0.3082, 0.5257, 0.5791, 0.5257, 0.5791, 0.5257, 0.3082, 0.5257, 0.3082, 0.5257, 0.5791, 0.5257, 0.6918, 0.5257, 0.6918, 0.5257, 0.3082, 0.5257, 0.3082, 0.5257, 0.3082, 0.5257, 0.3082, 0.5257, 0.3082, 0.5257, 0.3082, 0.5257, 0.3082, 0.5257, 0.3082, 0.5257, 0.3082, 0.5257, 0.3082, 0.5257, 0.3082, 0.5257, 0.3082, 0.5257, 0.3082, 0.5257, 0.3082, 0.5257, 0.3082, 0.5257, 0.3082, 0.5257, 0.3082, 0.5257, 0.3082, 0.5257, 0.3082, 0.5257, 0.3082, 0.5257, 0.3082, 0.5257, 0.3082, 0.5257, 0.3082, 0.5257, 0.3082, 0.5257, 0.3082, 0.5257, 0.3082, 0.5257, 0.3082, 0.5257, 0.3082, 0.5257, 0.3082, 0.5257, 0.3082, 0.5257, 0.3082, 0.5257, 0.3082, 0.5257, 0.3082, 0.5257, 0.3082, 0.5257, 0.3082, 0.5257, 0.3082, 0.5257, 0.3082, 0.5257, 0.3082, 0.5257, 0.3082, 0.5257, 0.3082, 0.5257, 0.3082, 0.5257, 0.3082, 0.5257, 0.3082, 0.5257, 0.3082, 0.5257, 0.3082, 0.5257, 0.3082, 0.5257, 0.3082, 0.5257, 0.3082, 0.5257, 0.3082, 0.5257, 0.3082, 0.5257, 0.3082, 0.5257, 0.3082, 0.5257, 0.3082, 0.5257, 0.3082, 0.5257, 0.6918, 0.5257, 0.6918, 0.5257, 0.3082, 0.5257, 0.3082, 0.5257, 0.3082, 0.5257, 0.3082, 0.5257, 0.3082, 0.5257, 0.3082, 0.5257, 0.3082, 0.5257, 0.3082, 0.5257, 0.3082, 0.5257, 0.3082, 0.5257, 0.3082, 0.5257, 0.3082, 0.5257, 0.3082, 0.5257, 0.3082, 0.5257, 0.3082, 0.5257, 0.3082, 0.5257, 0.3082, 0.5257, 0.3082, 0.5257, 0.3082, 0.5257, 0.3082, 0.5257, 0.3082, 0.5257, 0.3082, 0.5257, 0.3082, 0.5257, 0.3082, 0.5257, 0.3082, 0.5257, 0.3082, 0.5257, 0.3082, 0.5257, 0.3082, 0.5257, 0.3082, 0.5257, 0.3082, 0.5257, 0.3082, 0.5257, 0.3082, 0.5257, 0.3082, 0.5257, 0.3082, 0.5257, 0.3082, 0.5257, 0.3082, 0.5257, 0.3082, 0.5257, 0.3082, 0.5257, 0.3082, 0.5257, 0.3082, 0.5257, 0.3082, 0.5257, 0.3082, 0.5257, 0.3082, 0.5257, 0.3082, 0.5257, 0.3082, 0.5257, 0.3082, 0.5257, 0.3082, 0.5257, 0.3082, 0.5257, 0.3082, 0.5257, 0.3082, 0.5257, 0.3082, 0.5257, 0.3082, 0.5257, 0.3082, 0.5257, 0.3082, 0.5257, 0.3082, 0.5257, 0.3082, 0.5257, 0.3082, 0.5257, 0.3082, 0.5257, 0.3082, 0.5257, 0.3082, 0.5257, 0.3082, 0.5257, 0.3082, 0.5257, 0.3082, 0.5257, 0.3082, 0.5257, 0.3082, 0.5257, 0.3082, 0.5257, 0.3082, 0.5257, 0.3082, 0.5257, 0.3082, 0.5257, 0.3082, 0.5257, 0.3082, 0.5257, 0.3082, 0.5257, 0.3082, 0.5257, 0.3082, 0.5257, 0.3082, 0.5257, 0.3082, 0.5257, 0.3082, 0.5257, 0.3082, 0.5257, 0.3082, 0.5257, 0.3082, 0.5257, 0.3082, 0.5257, 0.3082, 0.5257, 0.3082, 0.5257, 0.3082, 0.5257, 0.3082, 0.5257, 0.3082, 0.5257, 0.3082, 0.5257, 0.3082, 0.5257, 0.3082, 0.5257, 0.3082, 0.5257, 0.3082, 0.5257, 0.3082, 0.5257, 0.3082, 0.5257, 0.3082, 0.5257, 0.3082, 0.5257, 0.3082, 0.5257, 0.3082, 0.5257, 0.3082, 0.5257, 0.3082, 0.5257, 0.3082, 0.5257, 0.3082, 0.5257, 0.3082, 0.5257, 0.3082, 0.5257, 0.3082, 0.5257, 0.3082, 0.5257, 0.3082, 0.5257, 0.3082, 0.5257, 0.3082, 0.5257, 0.3082, 0.5257, 0.3082, 0.5257])
me_cube_002.materials.append(mat_materialmap)
me_cube_002.update()

# ---- objects
ob_treeparkleaf = bpy.data.objects.new('TreeParkLeaf', me_cube_001)
ob_treepark = bpy.data.objects.new('TreePark', me_cube_002)

# ---- transforms, parenting, visibility, modifiers, constraints
ob_treeparkleaf.parent = ob_treepark
ob_treeparkleaf.matrix_parent_inverse = Matrix(((1.0, -0.0, -0.0, -0.1875), (-0.0, 1.0, 0.0, 0.2526), (-0.0, -0.0, 1.0, -0.0), (-0.0, 0.0, -0.0, 1.0)))
ob_treeparkleaf.location = (0.1875, -0.2526, 0.0)
ob_treepark.location = (0.1875, -0.2526, 0.0)

# ---- collection membership
col_collection.objects.link(ob_treeparkleaf)
col_collection.objects.link(ob_treepark)

# ---- scene / render settings (as saved in the file)
scene.frame_start = 1; scene.frame_end = 250; scene.frame_set(1)
scene.render.engine = 'BLENDER_EEVEE_NEXT'
scene.cycles.sampling_pattern = 'TABULATED_SOBOL'
scene.cycles.use_light_tree = False
scene.view_settings.view_transform = 'Filmic'
bpy.context.view_layer.update()

# ---- added for rendering (the .blend has no active camera and no usable light): camera, sun
cam_auto = bpy.data.cameras.new('AutoCamera')
cam_auto.lens = 50.0
cam_auto.sensor_width = 36.0
cam_auto.clip_end = 1000.0
ob_auto_camera = bpy.data.objects.new('AutoCamera', cam_auto)
scene.collection.objects.link(ob_auto_camera)
ob_auto_camera.location = (4.54228, -5.57122, 5.51)
ob_auto_camera.rotation_euler = (1.09748, -7.21219e-08, 0.694738)
scene.camera = ob_auto_camera
light_auto_sun = bpy.data.lights.new('AutoSun', 'SUN')
light_auto_sun.energy = 3.0
light_auto_sun.angle = 0.0523599
ob_auto_sun = bpy.data.objects.new('AutoSun', light_auto_sun)
scene.collection.objects.link(ob_auto_sun)
ob_auto_sun.rotation_euler = (0.872665, 0.174533, 0.523599)
bpy.context.view_layer.update()
